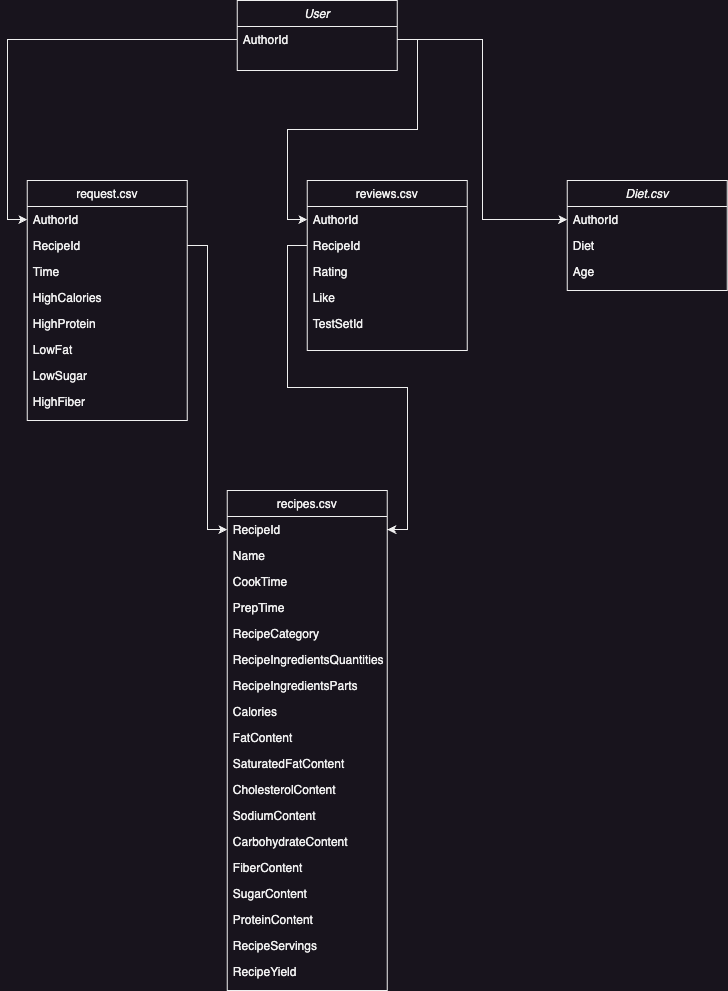

The diagram above was exported from draw.io. Its source (the exported page's mxGraphModel, read from the mxfile embedded in the PNG):
<mxGraphModel dx="891" dy="628" grid="1" gridSize="10" guides="1" tooltips="1" connect="1" arrows="1" fold="1" page="1" pageScale="1" pageWidth="827" pageHeight="1169" math="0" shadow="0">
  <root>
    <mxCell id="WIyWlLk6GJQsqaUBKTNV-0" />
    <mxCell id="WIyWlLk6GJQsqaUBKTNV-1" parent="WIyWlLk6GJQsqaUBKTNV-0" />
    <mxCell id="zkfFHV4jXpPFQw0GAbJ--0" value="Diet.csv" style="swimlane;fontStyle=2;align=center;verticalAlign=top;childLayout=stackLayout;horizontal=1;startSize=26;horizontalStack=0;resizeParent=1;resizeLast=0;collapsible=1;marginBottom=0;rounded=0;shadow=0;strokeWidth=1;" parent="WIyWlLk6GJQsqaUBKTNV-1" vertex="1">
      <mxGeometry x="613.86" y="240" width="160" height="110" as="geometry">
        <mxRectangle x="230" y="140" width="160" height="26" as="alternateBounds" />
      </mxGeometry>
    </mxCell>
    <mxCell id="zkfFHV4jXpPFQw0GAbJ--1" value="AuthorId" style="text;align=left;verticalAlign=top;spacingLeft=4;spacingRight=4;overflow=hidden;rotatable=0;points=[[0,0.5],[1,0.5]];portConstraint=eastwest;" parent="zkfFHV4jXpPFQw0GAbJ--0" vertex="1">
      <mxGeometry y="26" width="160" height="26" as="geometry" />
    </mxCell>
    <mxCell id="zkfFHV4jXpPFQw0GAbJ--2" value="Diet" style="text;align=left;verticalAlign=top;spacingLeft=4;spacingRight=4;overflow=hidden;rotatable=0;points=[[0,0.5],[1,0.5]];portConstraint=eastwest;rounded=0;shadow=0;html=0;" parent="zkfFHV4jXpPFQw0GAbJ--0" vertex="1">
      <mxGeometry y="52" width="160" height="26" as="geometry" />
    </mxCell>
    <mxCell id="zkfFHV4jXpPFQw0GAbJ--3" value="Age" style="text;align=left;verticalAlign=top;spacingLeft=4;spacingRight=4;overflow=hidden;rotatable=0;points=[[0,0.5],[1,0.5]];portConstraint=eastwest;rounded=0;shadow=0;html=0;" parent="zkfFHV4jXpPFQw0GAbJ--0" vertex="1">
      <mxGeometry y="78" width="160" height="26" as="geometry" />
    </mxCell>
    <mxCell id="zkfFHV4jXpPFQw0GAbJ--6" value="recipes.csv" style="swimlane;fontStyle=0;align=center;verticalAlign=top;childLayout=stackLayout;horizontal=1;startSize=26;horizontalStack=0;resizeParent=1;resizeLast=0;collapsible=1;marginBottom=0;rounded=0;shadow=0;strokeWidth=1;" parent="WIyWlLk6GJQsqaUBKTNV-1" vertex="1">
      <mxGeometry x="273.86" y="550" width="160" height="500" as="geometry">
        <mxRectangle x="130" y="380" width="160" height="26" as="alternateBounds" />
      </mxGeometry>
    </mxCell>
    <mxCell id="zkfFHV4jXpPFQw0GAbJ--7" value="RecipeId" style="text;align=left;verticalAlign=top;spacingLeft=4;spacingRight=4;overflow=hidden;rotatable=0;points=[[0,0.5],[1,0.5]];portConstraint=eastwest;" parent="zkfFHV4jXpPFQw0GAbJ--6" vertex="1">
      <mxGeometry y="26" width="160" height="26" as="geometry" />
    </mxCell>
    <mxCell id="zkfFHV4jXpPFQw0GAbJ--8" value="Name" style="text;align=left;verticalAlign=top;spacingLeft=4;spacingRight=4;overflow=hidden;rotatable=0;points=[[0,0.5],[1,0.5]];portConstraint=eastwest;rounded=0;shadow=0;html=0;" parent="zkfFHV4jXpPFQw0GAbJ--6" vertex="1">
      <mxGeometry y="52" width="160" height="26" as="geometry" />
    </mxCell>
    <mxCell id="zkfFHV4jXpPFQw0GAbJ--11" value="CookTime" style="text;align=left;verticalAlign=top;spacingLeft=4;spacingRight=4;overflow=hidden;rotatable=0;points=[[0,0.5],[1,0.5]];portConstraint=eastwest;" parent="zkfFHV4jXpPFQw0GAbJ--6" vertex="1">
      <mxGeometry y="78" width="160" height="26" as="geometry" />
    </mxCell>
    <mxCell id="XXnmMoDTLvHx2wTuYLBW-7" value="PrepTime" style="text;align=left;verticalAlign=top;spacingLeft=4;spacingRight=4;overflow=hidden;rotatable=0;points=[[0,0.5],[1,0.5]];portConstraint=eastwest;" vertex="1" parent="zkfFHV4jXpPFQw0GAbJ--6">
      <mxGeometry y="104" width="160" height="26" as="geometry" />
    </mxCell>
    <mxCell id="XXnmMoDTLvHx2wTuYLBW-8" value="RecipeCategory" style="text;align=left;verticalAlign=top;spacingLeft=4;spacingRight=4;overflow=hidden;rotatable=0;points=[[0,0.5],[1,0.5]];portConstraint=eastwest;" vertex="1" parent="zkfFHV4jXpPFQw0GAbJ--6">
      <mxGeometry y="130" width="160" height="26" as="geometry" />
    </mxCell>
    <mxCell id="XXnmMoDTLvHx2wTuYLBW-9" value="RecipeIngredientsQuantities" style="text;align=left;verticalAlign=top;spacingLeft=4;spacingRight=4;overflow=hidden;rotatable=0;points=[[0,0.5],[1,0.5]];portConstraint=eastwest;" vertex="1" parent="zkfFHV4jXpPFQw0GAbJ--6">
      <mxGeometry y="156" width="160" height="26" as="geometry" />
    </mxCell>
    <mxCell id="XXnmMoDTLvHx2wTuYLBW-10" value="RecipeIngredientsParts" style="text;align=left;verticalAlign=top;spacingLeft=4;spacingRight=4;overflow=hidden;rotatable=0;points=[[0,0.5],[1,0.5]];portConstraint=eastwest;" vertex="1" parent="zkfFHV4jXpPFQw0GAbJ--6">
      <mxGeometry y="182" width="160" height="26" as="geometry" />
    </mxCell>
    <mxCell id="XXnmMoDTLvHx2wTuYLBW-11" value="Calories" style="text;align=left;verticalAlign=top;spacingLeft=4;spacingRight=4;overflow=hidden;rotatable=0;points=[[0,0.5],[1,0.5]];portConstraint=eastwest;" vertex="1" parent="zkfFHV4jXpPFQw0GAbJ--6">
      <mxGeometry y="208" width="160" height="26" as="geometry" />
    </mxCell>
    <mxCell id="XXnmMoDTLvHx2wTuYLBW-12" value="FatContent" style="text;align=left;verticalAlign=top;spacingLeft=4;spacingRight=4;overflow=hidden;rotatable=0;points=[[0,0.5],[1,0.5]];portConstraint=eastwest;" vertex="1" parent="zkfFHV4jXpPFQw0GAbJ--6">
      <mxGeometry y="234" width="160" height="26" as="geometry" />
    </mxCell>
    <mxCell id="XXnmMoDTLvHx2wTuYLBW-13" value="SaturatedFatContent" style="text;align=left;verticalAlign=top;spacingLeft=4;spacingRight=4;overflow=hidden;rotatable=0;points=[[0,0.5],[1,0.5]];portConstraint=eastwest;" vertex="1" parent="zkfFHV4jXpPFQw0GAbJ--6">
      <mxGeometry y="260" width="160" height="26" as="geometry" />
    </mxCell>
    <mxCell id="XXnmMoDTLvHx2wTuYLBW-14" value="CholesterolContent" style="text;align=left;verticalAlign=top;spacingLeft=4;spacingRight=4;overflow=hidden;rotatable=0;points=[[0,0.5],[1,0.5]];portConstraint=eastwest;" vertex="1" parent="zkfFHV4jXpPFQw0GAbJ--6">
      <mxGeometry y="286" width="160" height="26" as="geometry" />
    </mxCell>
    <mxCell id="XXnmMoDTLvHx2wTuYLBW-16" value="SodiumContent" style="text;align=left;verticalAlign=top;spacingLeft=4;spacingRight=4;overflow=hidden;rotatable=0;points=[[0,0.5],[1,0.5]];portConstraint=eastwest;" vertex="1" parent="zkfFHV4jXpPFQw0GAbJ--6">
      <mxGeometry y="312" width="160" height="26" as="geometry" />
    </mxCell>
    <mxCell id="XXnmMoDTLvHx2wTuYLBW-15" value="CarbohydrateContent" style="text;align=left;verticalAlign=top;spacingLeft=4;spacingRight=4;overflow=hidden;rotatable=0;points=[[0,0.5],[1,0.5]];portConstraint=eastwest;" vertex="1" parent="zkfFHV4jXpPFQw0GAbJ--6">
      <mxGeometry y="338" width="160" height="26" as="geometry" />
    </mxCell>
    <mxCell id="XXnmMoDTLvHx2wTuYLBW-18" value="FiberContent" style="text;align=left;verticalAlign=top;spacingLeft=4;spacingRight=4;overflow=hidden;rotatable=0;points=[[0,0.5],[1,0.5]];portConstraint=eastwest;" vertex="1" parent="zkfFHV4jXpPFQw0GAbJ--6">
      <mxGeometry y="364" width="160" height="26" as="geometry" />
    </mxCell>
    <mxCell id="XXnmMoDTLvHx2wTuYLBW-17" value="SugarContent" style="text;align=left;verticalAlign=top;spacingLeft=4;spacingRight=4;overflow=hidden;rotatable=0;points=[[0,0.5],[1,0.5]];portConstraint=eastwest;" vertex="1" parent="zkfFHV4jXpPFQw0GAbJ--6">
      <mxGeometry y="390" width="160" height="26" as="geometry" />
    </mxCell>
    <mxCell id="XXnmMoDTLvHx2wTuYLBW-19" value="ProteinContent" style="text;align=left;verticalAlign=top;spacingLeft=4;spacingRight=4;overflow=hidden;rotatable=0;points=[[0,0.5],[1,0.5]];portConstraint=eastwest;" vertex="1" parent="zkfFHV4jXpPFQw0GAbJ--6">
      <mxGeometry y="416" width="160" height="26" as="geometry" />
    </mxCell>
    <mxCell id="XXnmMoDTLvHx2wTuYLBW-20" value="RecipeServings" style="text;align=left;verticalAlign=top;spacingLeft=4;spacingRight=4;overflow=hidden;rotatable=0;points=[[0,0.5],[1,0.5]];portConstraint=eastwest;" vertex="1" parent="zkfFHV4jXpPFQw0GAbJ--6">
      <mxGeometry y="442" width="160" height="26" as="geometry" />
    </mxCell>
    <mxCell id="XXnmMoDTLvHx2wTuYLBW-22" value="RecipeYield" style="text;align=left;verticalAlign=top;spacingLeft=4;spacingRight=4;overflow=hidden;rotatable=0;points=[[0,0.5],[1,0.5]];portConstraint=eastwest;" vertex="1" parent="zkfFHV4jXpPFQw0GAbJ--6">
      <mxGeometry y="468" width="160" height="26" as="geometry" />
    </mxCell>
    <mxCell id="zkfFHV4jXpPFQw0GAbJ--13" value="reviews.csv" style="swimlane;fontStyle=0;align=center;verticalAlign=top;childLayout=stackLayout;horizontal=1;startSize=26;horizontalStack=0;resizeParent=1;resizeLast=0;collapsible=1;marginBottom=0;rounded=0;shadow=0;strokeWidth=1;" parent="WIyWlLk6GJQsqaUBKTNV-1" vertex="1">
      <mxGeometry x="353.86" y="240" width="160" height="170" as="geometry">
        <mxRectangle x="340" y="380" width="170" height="26" as="alternateBounds" />
      </mxGeometry>
    </mxCell>
    <mxCell id="zkfFHV4jXpPFQw0GAbJ--14" value="AuthorId&#10;" style="text;align=left;verticalAlign=top;spacingLeft=4;spacingRight=4;overflow=hidden;rotatable=0;points=[[0,0.5],[1,0.5]];portConstraint=eastwest;" parent="zkfFHV4jXpPFQw0GAbJ--13" vertex="1">
      <mxGeometry y="26" width="160" height="26" as="geometry" />
    </mxCell>
    <mxCell id="XXnmMoDTLvHx2wTuYLBW-2" value="RecipeId" style="text;align=left;verticalAlign=top;spacingLeft=4;spacingRight=4;overflow=hidden;rotatable=0;points=[[0,0.5],[1,0.5]];portConstraint=eastwest;rounded=0;shadow=0;html=0;" vertex="1" parent="zkfFHV4jXpPFQw0GAbJ--13">
      <mxGeometry y="52" width="160" height="26" as="geometry" />
    </mxCell>
    <mxCell id="zkfFHV4jXpPFQw0GAbJ--20" value="Rating" style="text;align=left;verticalAlign=top;spacingLeft=4;spacingRight=4;overflow=hidden;rotatable=0;points=[[0,0.5],[1,0.5]];portConstraint=eastwest;rounded=0;shadow=0;html=0;" parent="zkfFHV4jXpPFQw0GAbJ--13" vertex="1">
      <mxGeometry y="78" width="160" height="26" as="geometry" />
    </mxCell>
    <mxCell id="XXnmMoDTLvHx2wTuYLBW-3" value="Like" style="text;align=left;verticalAlign=top;spacingLeft=4;spacingRight=4;overflow=hidden;rotatable=0;points=[[0,0.5],[1,0.5]];portConstraint=eastwest;rounded=0;shadow=0;html=0;" vertex="1" parent="zkfFHV4jXpPFQw0GAbJ--13">
      <mxGeometry y="104" width="160" height="26" as="geometry" />
    </mxCell>
    <mxCell id="zkfFHV4jXpPFQw0GAbJ--22" value="TestSetId" style="text;align=left;verticalAlign=top;spacingLeft=4;spacingRight=4;overflow=hidden;rotatable=0;points=[[0,0.5],[1,0.5]];portConstraint=eastwest;rounded=0;shadow=0;html=0;" parent="zkfFHV4jXpPFQw0GAbJ--13" vertex="1">
      <mxGeometry y="130" width="160" height="26" as="geometry" />
    </mxCell>
    <mxCell id="zkfFHV4jXpPFQw0GAbJ--17" value="request.csv" style="swimlane;fontStyle=0;align=center;verticalAlign=top;childLayout=stackLayout;horizontal=1;startSize=26;horizontalStack=0;resizeParent=1;resizeLast=0;collapsible=1;marginBottom=0;rounded=0;shadow=0;strokeWidth=1;" parent="WIyWlLk6GJQsqaUBKTNV-1" vertex="1">
      <mxGeometry x="73.86" y="240" width="160" height="240" as="geometry">
        <mxRectangle x="550" y="140" width="160" height="26" as="alternateBounds" />
      </mxGeometry>
    </mxCell>
    <mxCell id="zkfFHV4jXpPFQw0GAbJ--18" value="AuthorId" style="text;align=left;verticalAlign=top;spacingLeft=4;spacingRight=4;overflow=hidden;rotatable=0;points=[[0,0.5],[1,0.5]];portConstraint=eastwest;" parent="zkfFHV4jXpPFQw0GAbJ--17" vertex="1">
      <mxGeometry y="26" width="160" height="26" as="geometry" />
    </mxCell>
    <mxCell id="zkfFHV4jXpPFQw0GAbJ--19" value="RecipeId" style="text;align=left;verticalAlign=top;spacingLeft=4;spacingRight=4;overflow=hidden;rotatable=0;points=[[0,0.5],[1,0.5]];portConstraint=eastwest;rounded=0;shadow=0;html=0;" parent="zkfFHV4jXpPFQw0GAbJ--17" vertex="1">
      <mxGeometry y="52" width="160" height="26" as="geometry" />
    </mxCell>
    <mxCell id="zkfFHV4jXpPFQw0GAbJ--21" value="Time" style="text;align=left;verticalAlign=top;spacingLeft=4;spacingRight=4;overflow=hidden;rotatable=0;points=[[0,0.5],[1,0.5]];portConstraint=eastwest;rounded=0;shadow=0;html=0;" parent="zkfFHV4jXpPFQw0GAbJ--17" vertex="1">
      <mxGeometry y="78" width="160" height="26" as="geometry" />
    </mxCell>
    <mxCell id="zkfFHV4jXpPFQw0GAbJ--24" value="HighCalories" style="text;align=left;verticalAlign=top;spacingLeft=4;spacingRight=4;overflow=hidden;rotatable=0;points=[[0,0.5],[1,0.5]];portConstraint=eastwest;" parent="zkfFHV4jXpPFQw0GAbJ--17" vertex="1">
      <mxGeometry y="104" width="160" height="26" as="geometry" />
    </mxCell>
    <mxCell id="zkfFHV4jXpPFQw0GAbJ--25" value="HighProtein" style="text;align=left;verticalAlign=top;spacingLeft=4;spacingRight=4;overflow=hidden;rotatable=0;points=[[0,0.5],[1,0.5]];portConstraint=eastwest;" parent="zkfFHV4jXpPFQw0GAbJ--17" vertex="1">
      <mxGeometry y="130" width="160" height="26" as="geometry" />
    </mxCell>
    <mxCell id="XXnmMoDTLvHx2wTuYLBW-4" value="LowFat" style="text;align=left;verticalAlign=top;spacingLeft=4;spacingRight=4;overflow=hidden;rotatable=0;points=[[0,0.5],[1,0.5]];portConstraint=eastwest;" vertex="1" parent="zkfFHV4jXpPFQw0GAbJ--17">
      <mxGeometry y="156" width="160" height="26" as="geometry" />
    </mxCell>
    <mxCell id="XXnmMoDTLvHx2wTuYLBW-5" value="LowSugar" style="text;align=left;verticalAlign=top;spacingLeft=4;spacingRight=4;overflow=hidden;rotatable=0;points=[[0,0.5],[1,0.5]];portConstraint=eastwest;" vertex="1" parent="zkfFHV4jXpPFQw0GAbJ--17">
      <mxGeometry y="182" width="160" height="26" as="geometry" />
    </mxCell>
    <mxCell id="XXnmMoDTLvHx2wTuYLBW-6" value="HighFiber" style="text;align=left;verticalAlign=top;spacingLeft=4;spacingRight=4;overflow=hidden;rotatable=0;points=[[0,0.5],[1,0.5]];portConstraint=eastwest;" vertex="1" parent="zkfFHV4jXpPFQw0GAbJ--17">
      <mxGeometry y="208" width="160" height="26" as="geometry" />
    </mxCell>
    <mxCell id="XXnmMoDTLvHx2wTuYLBW-25" style="edgeStyle=orthogonalEdgeStyle;rounded=0;orthogonalLoop=1;jettySize=auto;html=1;entryX=0;entryY=0.5;entryDx=0;entryDy=0;" edge="1" parent="WIyWlLk6GJQsqaUBKTNV-1" source="zkfFHV4jXpPFQw0GAbJ--19" target="zkfFHV4jXpPFQw0GAbJ--7">
      <mxGeometry relative="1" as="geometry" />
    </mxCell>
    <mxCell id="XXnmMoDTLvHx2wTuYLBW-26" style="edgeStyle=orthogonalEdgeStyle;rounded=0;orthogonalLoop=1;jettySize=auto;html=1;entryX=1;entryY=0.5;entryDx=0;entryDy=0;" edge="1" parent="WIyWlLk6GJQsqaUBKTNV-1" source="XXnmMoDTLvHx2wTuYLBW-2" target="zkfFHV4jXpPFQw0GAbJ--7">
      <mxGeometry relative="1" as="geometry" />
    </mxCell>
    <mxCell id="XXnmMoDTLvHx2wTuYLBW-27" value="User" style="swimlane;fontStyle=2;align=center;verticalAlign=top;childLayout=stackLayout;horizontal=1;startSize=26;horizontalStack=0;resizeParent=1;resizeLast=0;collapsible=1;marginBottom=0;rounded=0;shadow=0;strokeWidth=1;" vertex="1" parent="WIyWlLk6GJQsqaUBKTNV-1">
      <mxGeometry x="283.86" y="60" width="160" height="70" as="geometry">
        <mxRectangle x="230" y="140" width="160" height="26" as="alternateBounds" />
      </mxGeometry>
    </mxCell>
    <mxCell id="XXnmMoDTLvHx2wTuYLBW-28" value="AuthorId" style="text;align=left;verticalAlign=top;spacingLeft=4;spacingRight=4;overflow=hidden;rotatable=0;points=[[0,0.5],[1,0.5]];portConstraint=eastwest;" vertex="1" parent="XXnmMoDTLvHx2wTuYLBW-27">
      <mxGeometry y="26" width="160" height="26" as="geometry" />
    </mxCell>
    <mxCell id="XXnmMoDTLvHx2wTuYLBW-31" style="edgeStyle=orthogonalEdgeStyle;rounded=0;orthogonalLoop=1;jettySize=auto;html=1;entryX=0;entryY=0.5;entryDx=0;entryDy=0;" edge="1" parent="WIyWlLk6GJQsqaUBKTNV-1" source="XXnmMoDTLvHx2wTuYLBW-28" target="zkfFHV4jXpPFQw0GAbJ--1">
      <mxGeometry relative="1" as="geometry" />
    </mxCell>
    <mxCell id="XXnmMoDTLvHx2wTuYLBW-32" style="edgeStyle=orthogonalEdgeStyle;rounded=0;orthogonalLoop=1;jettySize=auto;html=1;entryX=0;entryY=0.5;entryDx=0;entryDy=0;" edge="1" parent="WIyWlLk6GJQsqaUBKTNV-1" source="XXnmMoDTLvHx2wTuYLBW-28" target="zkfFHV4jXpPFQw0GAbJ--14">
      <mxGeometry relative="1" as="geometry" />
    </mxCell>
    <mxCell id="XXnmMoDTLvHx2wTuYLBW-33" style="edgeStyle=orthogonalEdgeStyle;rounded=0;orthogonalLoop=1;jettySize=auto;html=1;entryX=0;entryY=0.5;entryDx=0;entryDy=0;" edge="1" parent="WIyWlLk6GJQsqaUBKTNV-1" source="XXnmMoDTLvHx2wTuYLBW-28" target="zkfFHV4jXpPFQw0GAbJ--18">
      <mxGeometry relative="1" as="geometry" />
    </mxCell>
  </root>
</mxGraphModel>